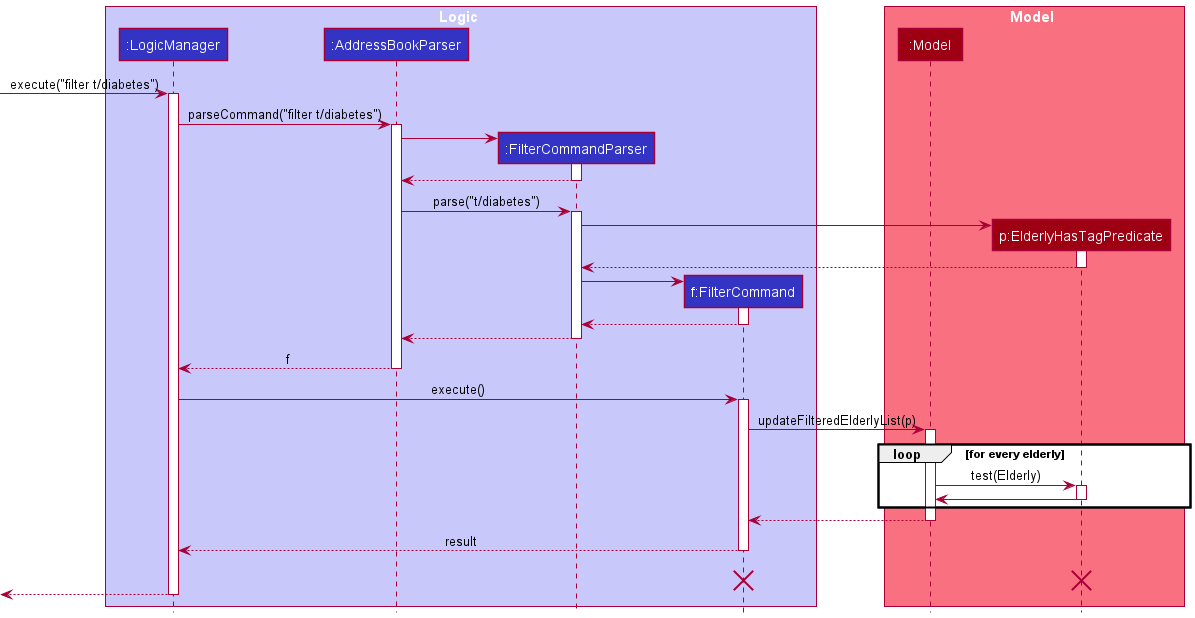

The diagram above was rendered by PlantUML. Its source (embedded in the PNG):
@startuml
!include style.puml

box Logic LOGIC_COLOR_T1
participant ":LogicManager" as LogicManager LOGIC_COLOR
participant ":AddressBookParser" as AddressBookParser LOGIC_COLOR
participant ":FilterCommandParser" as FilterCommandParser LOGIC_COLOR
participant "f:FilterCommand" as FilterCommand LOGIC_COLOR
end box

box Model MODEL_COLOR_T1
participant ":Model" as Model MODEL_COLOR
participant "p:ElderlyHasTagPredicate" as ElderlyHasTagPredicate MODEL_COLOR
end box

[-> LogicManager : execute("filter t/diabetes")
activate LogicManager

LogicManager -> AddressBookParser : parseCommand("filter t/diabetes")
activate AddressBookParser

create FilterCommandParser
AddressBookParser -> FilterCommandParser
activate FilterCommandParser

FilterCommandParser --> AddressBookParser
deactivate FilterCommandParser

AddressBookParser -> FilterCommandParser: parse("t/diabetes")
activate FilterCommandParser

create ElderlyHasTagPredicate
FilterCommandParser -> ElderlyHasTagPredicate
activate ElderlyHasTagPredicate

ElderlyHasTagPredicate --> FilterCommandParser
deactivate ElderlyHasTagPredicate

create FilterCommand
FilterCommandParser -> FilterCommand
activate FilterCommand

FilterCommand --> FilterCommandParser
deactivate FilterCommand

FilterCommandParser --> AddressBookParser
deactivate FilterCommandParser

AddressBookParser --> LogicManager : f
deactivate AddressBookParser

LogicManager -> FilterCommand : execute()
activate FilterCommand

FilterCommand -> Model : updateFilteredElderlyList(p)
activate Model

loop for every elderly
Model -> ElderlyHasTagPredicate: test(Elderly)
activate ElderlyHasTagPredicate

ElderlyHasTagPredicate -> Model
deactivate ElderlyHasTagPredicate
end

Model --> FilterCommand
deactivate Model

FilterCommand --> LogicManager : result
deactivate FilterCommand
FilterCommand -[hidden]-> LogicManager : result
destroy FilterCommand
destroy ElderlyHasTagPredicate

[<--LogicManager
deactivate LogicManager
@enduml